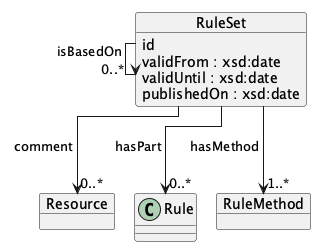

The diagram above was rendered by PlantUML. Its source (embedded in the PNG):
@startuml
!pragma layout elk
left to right direction

    object "RuleSet" as RuleSet {
        id
        validFrom : xsd:date
        validUntil : xsd:date
        publishedOn : xsd:date
    }
    object "RuleMethod" as RuleMethod
    object "Resource" as Resource
    RuleSet --> "0..*" Rule : hasPart
    RuleSet --> "0..*" RuleSet : isBasedOn
    RuleSet --> "1..*" RuleMethod : hasMethod
    RuleSet --> "0..*" Resource : comment

@enduml